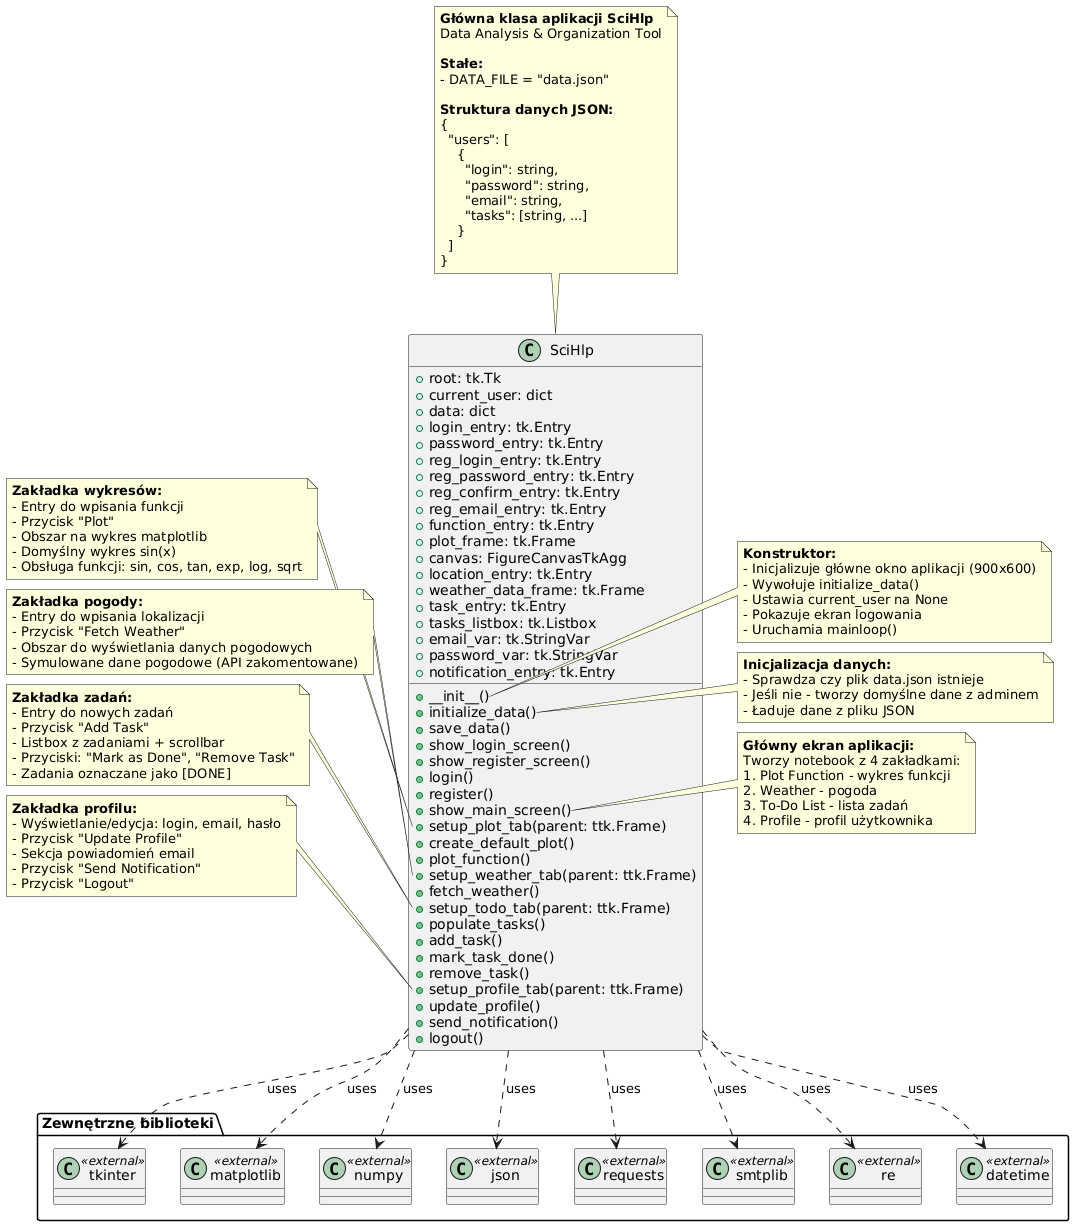

The diagram above was rendered by PlantUML. Its source (embedded in the PNG):
@startuml
!define PRIVATE -
!define PUBLIC +

class SciHlp {
    +root: tk.Tk
    +current_user: dict
    +data: dict
    +login_entry: tk.Entry
    +password_entry: tk.Entry
    +reg_login_entry: tk.Entry
    +reg_password_entry: tk.Entry
    +reg_confirm_entry: tk.Entry
    +reg_email_entry: tk.Entry
    +function_entry: tk.Entry
    +plot_frame: tk.Frame
    +canvas: FigureCanvasTkAgg
    +location_entry: tk.Entry
    +weather_data_frame: tk.Frame
    +task_entry: tk.Entry
    +tasks_listbox: tk.Listbox
    +email_var: tk.StringVar
    +password_var: tk.StringVar
    +notification_entry: tk.Entry
    
    +__init__()
    +initialize_data()
    +save_data()
    +show_login_screen()
    +show_register_screen()
    +login()
    +register()
    +show_main_screen()
    +setup_plot_tab(parent: ttk.Frame)
    +create_default_plot()
    +plot_function()
    +setup_weather_tab(parent: ttk.Frame)
    +fetch_weather()
    +setup_todo_tab(parent: ttk.Frame)
    +populate_tasks()
    +add_task()
    +mark_task_done()
    +remove_task()
    +setup_profile_tab(parent: ttk.Frame)
    +update_profile()
    +send_notification()
    +logout()
}

note top of SciHlp
**Główna klasa aplikacji SciHlp**
Data Analysis & Organization Tool

**Stałe:**
- DATA_FILE = "data.json"

**Struktura danych JSON:**
{
  "users": [
    {
      "login": string,
      "password": string,
      "email": string,
      "tasks": [string, ...]
    }
  ]
}
end note

package "Zewnętrzne biblioteki" {
    class tkinter <<external>>
    class matplotlib <<external>>
    class numpy <<external>>
    class json <<external>>
    class requests <<external>>
    class smtplib <<external>>
    class re <<external>>
    class datetime <<external>>
}

SciHlp ..> tkinter : uses
SciHlp ..> matplotlib : uses
SciHlp ..> numpy : uses
SciHlp ..> json : uses
SciHlp ..> requests : uses
SciHlp ..> smtplib : uses
SciHlp ..> re : uses
SciHlp ..> datetime : uses

note right of SciHlp::__init__
**Konstruktor:**
- Inicjalizuje główne okno aplikacji (900x600)
- Wywołuje initialize_data()
- Ustawia current_user na None
- Pokazuje ekran logowania
- Uruchamia mainloop()
end note

note right of SciHlp::initialize_data
**Inicjalizacja danych:**
- Sprawdza czy plik data.json istnieje
- Jeśli nie - tworzy domyślne dane z adminem
- Ładuje dane z pliku JSON
end note

note right of SciHlp::show_main_screen
**Główny ekran aplikacji:**
Tworzy notebook z 4 zakładkami:
1. Plot Function - wykres funkcji
2. Weather - pogoda
3. To-Do List - lista zadań
4. Profile - profil użytkownika
end note

note left of SciHlp::setup_plot_tab
**Zakładka wykresów:**
- Entry do wpisania funkcji
- Przycisk "Plot"
- Obszar na wykres matplotlib
- Domyślny wykres sin(x)
- Obsługa funkcji: sin, cos, tan, exp, log, sqrt
end note

note left of SciHlp::setup_weather_tab
**Zakładka pogody:**
- Entry do wpisania lokalizacji
- Przycisk "Fetch Weather"
- Obszar do wyświetlania danych pogodowych
- Symulowane dane pogodowe (API zakomentowane)
end note

note left of SciHlp::setup_todo_tab
**Zakładka zadań:**
- Entry do nowych zadań
- Przycisk "Add Task"
- Listbox z zadaniami + scrollbar
- Przyciski: "Mark as Done", "Remove Task"
- Zadania oznaczane jako [DONE]
end note

note left of SciHlp::setup_profile_tab
**Zakładka profilu:**
- Wyświetlanie/edycja: login, email, hasło
- Przycisk "Update Profile"
- Sekcja powiadomień email
- Przycisk "Send Notification"
- Przycisk "Logout"
end note
@enduml